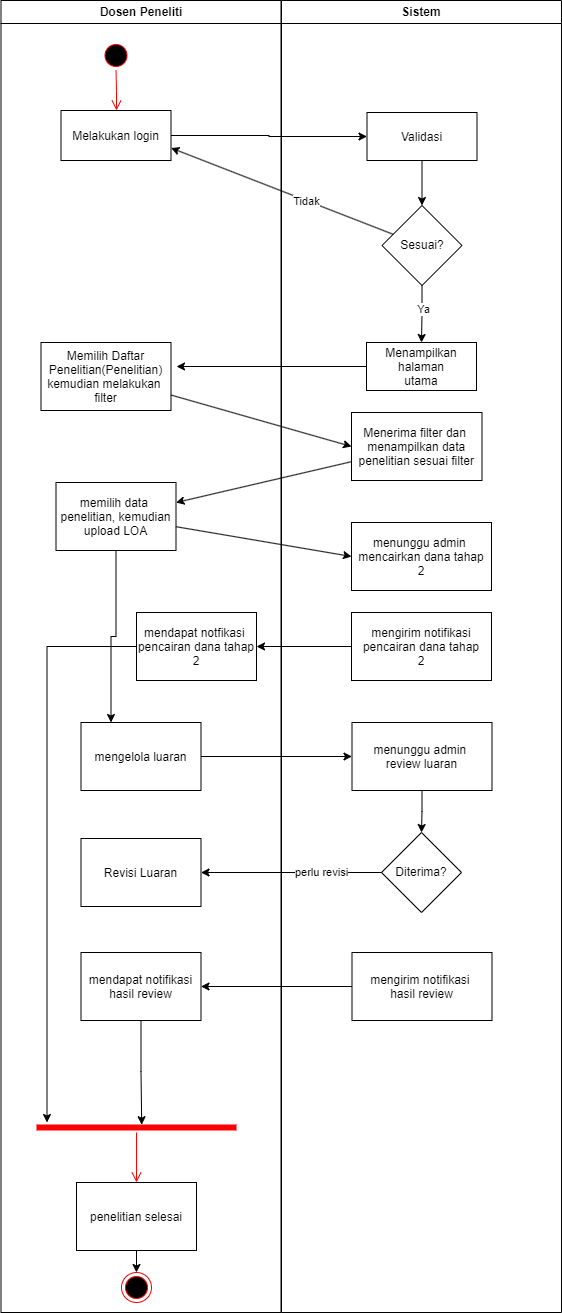

The diagram above was exported from draw.io. Its source (the exported page's mxGraphModel, read from the mxfile embedded in the PNG):
<mxGraphModel dx="1050" dy="557" grid="1" gridSize="10" guides="1" tooltips="1" connect="1" arrows="1" fold="1" page="1" pageScale="1" pageWidth="1169" pageHeight="826" background="none" math="0" shadow="0">
  <root>
    <mxCell id="0" />
    <mxCell id="1" parent="0" />
    <mxCell id="2" value="Dosen Peneliti" style="swimlane;whiteSpace=wrap;startSize=23;" parent="1" vertex="1">
      <mxGeometry x="164.5" y="128" width="280" height="1312" as="geometry" />
    </mxCell>
    <mxCell id="5" value="" style="ellipse;shape=startState;fillColor=#000000;strokeColor=#ff0000;" parent="2" vertex="1">
      <mxGeometry x="100" y="40" width="30" height="30" as="geometry" />
    </mxCell>
    <mxCell id="6" value="" style="edgeStyle=elbowEdgeStyle;elbow=horizontal;verticalAlign=bottom;endArrow=open;endSize=8;strokeColor=#FF0000;endFill=1;rounded=0" parent="2" source="5" target="7" edge="1">
      <mxGeometry x="100" y="40" as="geometry">
        <mxPoint x="115" y="110" as="targetPoint" />
      </mxGeometry>
    </mxCell>
    <mxCell id="7" value="Melakukan login" style="" parent="2" vertex="1">
      <mxGeometry x="60" y="110" width="110" height="50" as="geometry" />
    </mxCell>
    <mxCell id="8" value="Memilih Daftar &#10;Penelitian(Penelitian)&#10;kemudian melakukan &#10;filter" style="" parent="2" vertex="1">
      <mxGeometry x="40" y="342" width="130" height="68" as="geometry" />
    </mxCell>
    <mxCell id="38" value="" style="ellipse;shape=endState;fillColor=#000000;strokeColor=#ff0000" parent="2" vertex="1">
      <mxGeometry x="120.5" y="1272" width="30" height="30" as="geometry" />
    </mxCell>
    <mxCell id="JNTovWlVfavhsL-RAg3H-44" style="edgeStyle=orthogonalEdgeStyle;rounded=0;orthogonalLoop=1;jettySize=auto;html=1;entryX=0.25;entryY=0;entryDx=0;entryDy=0;" edge="1" parent="2" source="oYpXWh9MYxcOKH4wnSdL-53" target="JNTovWlVfavhsL-RAg3H-43">
      <mxGeometry relative="1" as="geometry" />
    </mxCell>
    <mxCell id="oYpXWh9MYxcOKH4wnSdL-53" value="memilih data &#10;penelitian, kemudian&#10;upload LOA" style="" parent="2" vertex="1">
      <mxGeometry x="55" y="482" width="120" height="68" as="geometry" />
    </mxCell>
    <mxCell id="JNTovWlVfavhsL-RAg3H-58" style="edgeStyle=orthogonalEdgeStyle;rounded=0;orthogonalLoop=1;jettySize=auto;html=1;" edge="1" parent="2" source="JNTovWlVfavhsL-RAg3H-41" target="JNTovWlVfavhsL-RAg3H-55">
      <mxGeometry relative="1" as="geometry">
        <Array as="points">
          <mxPoint x="46" y="646" />
        </Array>
      </mxGeometry>
    </mxCell>
    <mxCell id="JNTovWlVfavhsL-RAg3H-41" value="mendapat notfikasi &#10;pencairan dana tahap&#10;2" style="" vertex="1" parent="2">
      <mxGeometry x="135.5" y="612" width="120" height="68" as="geometry" />
    </mxCell>
    <mxCell id="JNTovWlVfavhsL-RAg3H-43" value="mengelola luaran" style="" vertex="1" parent="2">
      <mxGeometry x="80" y="722" width="120" height="68" as="geometry" />
    </mxCell>
    <mxCell id="JNTovWlVfavhsL-RAg3H-49" value="Revisi Luaran" style="" vertex="1" parent="2">
      <mxGeometry x="80" y="838" width="120" height="68" as="geometry" />
    </mxCell>
    <mxCell id="JNTovWlVfavhsL-RAg3H-57" style="edgeStyle=orthogonalEdgeStyle;rounded=0;orthogonalLoop=1;jettySize=auto;html=1;entryX=0.526;entryY=0.22;entryDx=0;entryDy=0;entryPerimeter=0;" edge="1" parent="2" source="JNTovWlVfavhsL-RAg3H-53" target="JNTovWlVfavhsL-RAg3H-55">
      <mxGeometry relative="1" as="geometry">
        <mxPoint x="165.5" y="1092" as="targetPoint" />
      </mxGeometry>
    </mxCell>
    <mxCell id="JNTovWlVfavhsL-RAg3H-53" value="mendapat notifikasi&#10;hasil review" style="" vertex="1" parent="2">
      <mxGeometry x="80" y="952" width="120" height="68" as="geometry" />
    </mxCell>
    <mxCell id="JNTovWlVfavhsL-RAg3H-55" value="" style="shape=line;html=1;strokeWidth=6;strokeColor=#ff0000;" vertex="1" parent="2">
      <mxGeometry x="35.5" y="1122" width="200" height="10" as="geometry" />
    </mxCell>
    <mxCell id="JNTovWlVfavhsL-RAg3H-56" value="" style="edgeStyle=orthogonalEdgeStyle;html=1;verticalAlign=bottom;endArrow=open;endSize=8;strokeColor=#ff0000;rounded=0;entryX=0.5;entryY=0;entryDx=0;entryDy=0;" edge="1" source="JNTovWlVfavhsL-RAg3H-55" parent="2" target="JNTovWlVfavhsL-RAg3H-59">
      <mxGeometry relative="1" as="geometry">
        <mxPoint x="135.5" y="1182" as="targetPoint" />
      </mxGeometry>
    </mxCell>
    <mxCell id="JNTovWlVfavhsL-RAg3H-60" style="edgeStyle=orthogonalEdgeStyle;rounded=0;orthogonalLoop=1;jettySize=auto;html=1;" edge="1" parent="2" source="JNTovWlVfavhsL-RAg3H-59" target="38">
      <mxGeometry relative="1" as="geometry" />
    </mxCell>
    <mxCell id="JNTovWlVfavhsL-RAg3H-59" value="penelitian selesai" style="" vertex="1" parent="2">
      <mxGeometry x="75.5" y="1182" width="120" height="68" as="geometry" />
    </mxCell>
    <mxCell id="3" value="Sistem" style="swimlane;whiteSpace=wrap" parent="1" vertex="1">
      <mxGeometry x="445" y="128" width="280" height="1312" as="geometry" />
    </mxCell>
    <mxCell id="19" value="" style="endArrow=open;strokeColor=#FF0000;endFill=1;rounded=0" parent="3" edge="1">
      <mxGeometry relative="1" as="geometry">
        <mxPoint x="75" y="270" as="sourcePoint" />
      </mxGeometry>
    </mxCell>
    <mxCell id="24" value="" style="endArrow=open;strokeColor=#FF0000;endFill=1;rounded=0" parent="3" edge="1">
      <mxGeometry relative="1" as="geometry">
        <mxPoint x="130" y="245" as="sourcePoint" />
      </mxGeometry>
    </mxCell>
    <mxCell id="oYpXWh9MYxcOKH4wnSdL-44" style="edgeStyle=orthogonalEdgeStyle;rounded=0;orthogonalLoop=1;jettySize=auto;html=1;" parent="3" source="oYpXWh9MYxcOKH4wnSdL-41" target="oYpXWh9MYxcOKH4wnSdL-42" edge="1">
      <mxGeometry relative="1" as="geometry" />
    </mxCell>
    <mxCell id="oYpXWh9MYxcOKH4wnSdL-41" value="Validasi" style="" parent="3" vertex="1">
      <mxGeometry x="85.5" y="112" width="110" height="48" as="geometry" />
    </mxCell>
    <mxCell id="oYpXWh9MYxcOKH4wnSdL-48" style="edgeStyle=orthogonalEdgeStyle;rounded=0;orthogonalLoop=1;jettySize=auto;html=1;" parent="3" source="oYpXWh9MYxcOKH4wnSdL-42" target="oYpXWh9MYxcOKH4wnSdL-47" edge="1">
      <mxGeometry relative="1" as="geometry" />
    </mxCell>
    <mxCell id="oYpXWh9MYxcOKH4wnSdL-49" value="Ya" style="edgeLabel;html=1;align=center;verticalAlign=middle;resizable=0;points=[];" parent="oYpXWh9MYxcOKH4wnSdL-48" vertex="1" connectable="0">
      <mxGeometry x="-0.1861" y="1" relative="1" as="geometry">
        <mxPoint as="offset" />
      </mxGeometry>
    </mxCell>
    <mxCell id="oYpXWh9MYxcOKH4wnSdL-42" value="Sesuai?" style="rhombus;whiteSpace=wrap;html=1;" parent="3" vertex="1">
      <mxGeometry x="100.5" y="205" width="80" height="80" as="geometry" />
    </mxCell>
    <mxCell id="oYpXWh9MYxcOKH4wnSdL-50" style="edgeStyle=orthogonalEdgeStyle;rounded=0;orthogonalLoop=1;jettySize=auto;html=1;" parent="3" source="oYpXWh9MYxcOKH4wnSdL-47" edge="1">
      <mxGeometry relative="1" as="geometry">
        <mxPoint x="-105" y="366" as="targetPoint" />
      </mxGeometry>
    </mxCell>
    <mxCell id="oYpXWh9MYxcOKH4wnSdL-47" value="Menampilkan&#10;halaman&#10;utama" style="" parent="3" vertex="1">
      <mxGeometry x="85" y="342" width="110" height="48" as="geometry" />
    </mxCell>
    <mxCell id="oYpXWh9MYxcOKH4wnSdL-51" value="Menerima filter dan &#10;menampilkan data&#10;penelitian sesuai filter" style="" parent="3" vertex="1">
      <mxGeometry x="70" y="412" width="130.5" height="68" as="geometry" />
    </mxCell>
    <mxCell id="oYpXWh9MYxcOKH4wnSdL-55" value="menunggu admin &#10;mencairkan dana tahap&#10;2" style="" parent="3" vertex="1">
      <mxGeometry x="70" y="522" width="140" height="68" as="geometry" />
    </mxCell>
    <mxCell id="JNTovWlVfavhsL-RAg3H-40" value="mengirim notifikasi&#10;pencairan dana tahap&#10;2" style="" vertex="1" parent="3">
      <mxGeometry x="70" y="612" width="140" height="68" as="geometry" />
    </mxCell>
    <mxCell id="JNTovWlVfavhsL-RAg3H-48" style="edgeStyle=orthogonalEdgeStyle;rounded=0;orthogonalLoop=1;jettySize=auto;html=1;entryX=0.5;entryY=0;entryDx=0;entryDy=0;" edge="1" parent="3" source="JNTovWlVfavhsL-RAg3H-45" target="JNTovWlVfavhsL-RAg3H-47">
      <mxGeometry relative="1" as="geometry" />
    </mxCell>
    <mxCell id="JNTovWlVfavhsL-RAg3H-45" value="menunggu admin &#10;review luaran" style="" vertex="1" parent="3">
      <mxGeometry x="70.5" y="722" width="140" height="68" as="geometry" />
    </mxCell>
    <mxCell id="JNTovWlVfavhsL-RAg3H-47" value="Diterima?" style="rhombus;whiteSpace=wrap;html=1;" vertex="1" parent="3">
      <mxGeometry x="100" y="832" width="80" height="80" as="geometry" />
    </mxCell>
    <mxCell id="JNTovWlVfavhsL-RAg3H-52" value="mengirim notifikasi &#10;hasil review" style="" vertex="1" parent="3">
      <mxGeometry x="70.5" y="952" width="140" height="68" as="geometry" />
    </mxCell>
    <mxCell id="oYpXWh9MYxcOKH4wnSdL-43" style="edgeStyle=orthogonalEdgeStyle;rounded=0;orthogonalLoop=1;jettySize=auto;html=1;" parent="1" source="7" target="oYpXWh9MYxcOKH4wnSdL-41" edge="1">
      <mxGeometry relative="1" as="geometry" />
    </mxCell>
    <mxCell id="oYpXWh9MYxcOKH4wnSdL-45" style="rounded=0;orthogonalLoop=1;jettySize=auto;html=1;entryX=1;entryY=0.75;entryDx=0;entryDy=0;" parent="1" source="oYpXWh9MYxcOKH4wnSdL-42" target="7" edge="1">
      <mxGeometry relative="1" as="geometry" />
    </mxCell>
    <mxCell id="oYpXWh9MYxcOKH4wnSdL-46" value="Tidak" style="edgeLabel;html=1;align=center;verticalAlign=middle;resizable=0;points=[];" parent="oYpXWh9MYxcOKH4wnSdL-45" vertex="1" connectable="0">
      <mxGeometry x="-0.2093" relative="1" as="geometry">
        <mxPoint y="1" as="offset" />
      </mxGeometry>
    </mxCell>
    <mxCell id="oYpXWh9MYxcOKH4wnSdL-52" style="rounded=0;orthogonalLoop=1;jettySize=auto;html=1;entryX=0;entryY=0.5;entryDx=0;entryDy=0;" parent="1" source="8" target="oYpXWh9MYxcOKH4wnSdL-51" edge="1">
      <mxGeometry relative="1" as="geometry" />
    </mxCell>
    <mxCell id="oYpXWh9MYxcOKH4wnSdL-54" style="rounded=0;orthogonalLoop=1;jettySize=auto;html=1;" parent="1" source="oYpXWh9MYxcOKH4wnSdL-51" target="oYpXWh9MYxcOKH4wnSdL-53" edge="1">
      <mxGeometry relative="1" as="geometry" />
    </mxCell>
    <mxCell id="oYpXWh9MYxcOKH4wnSdL-56" style="rounded=0;orthogonalLoop=1;jettySize=auto;html=1;entryX=0;entryY=0.5;entryDx=0;entryDy=0;" parent="1" source="oYpXWh9MYxcOKH4wnSdL-53" target="oYpXWh9MYxcOKH4wnSdL-55" edge="1">
      <mxGeometry relative="1" as="geometry" />
    </mxCell>
    <mxCell id="JNTovWlVfavhsL-RAg3H-42" style="edgeStyle=orthogonalEdgeStyle;rounded=0;orthogonalLoop=1;jettySize=auto;html=1;entryX=1;entryY=0.5;entryDx=0;entryDy=0;" edge="1" parent="1" source="JNTovWlVfavhsL-RAg3H-40" target="JNTovWlVfavhsL-RAg3H-41">
      <mxGeometry relative="1" as="geometry" />
    </mxCell>
    <mxCell id="JNTovWlVfavhsL-RAg3H-46" style="edgeStyle=orthogonalEdgeStyle;rounded=0;orthogonalLoop=1;jettySize=auto;html=1;entryX=0;entryY=0.5;entryDx=0;entryDy=0;" edge="1" parent="1" source="JNTovWlVfavhsL-RAg3H-43" target="JNTovWlVfavhsL-RAg3H-45">
      <mxGeometry relative="1" as="geometry" />
    </mxCell>
    <mxCell id="JNTovWlVfavhsL-RAg3H-50" style="edgeStyle=orthogonalEdgeStyle;rounded=0;orthogonalLoop=1;jettySize=auto;html=1;entryX=1;entryY=0.5;entryDx=0;entryDy=0;" edge="1" parent="1" source="JNTovWlVfavhsL-RAg3H-47" target="JNTovWlVfavhsL-RAg3H-49">
      <mxGeometry relative="1" as="geometry" />
    </mxCell>
    <mxCell id="JNTovWlVfavhsL-RAg3H-51" value="perlu revisi" style="edgeLabel;html=1;align=center;verticalAlign=middle;resizable=0;points=[];" vertex="1" connectable="0" parent="JNTovWlVfavhsL-RAg3H-50">
      <mxGeometry x="-0.3219" y="-1" relative="1" as="geometry">
        <mxPoint as="offset" />
      </mxGeometry>
    </mxCell>
    <mxCell id="JNTovWlVfavhsL-RAg3H-54" style="edgeStyle=orthogonalEdgeStyle;rounded=0;orthogonalLoop=1;jettySize=auto;html=1;entryX=1;entryY=0.5;entryDx=0;entryDy=0;" edge="1" parent="1" source="JNTovWlVfavhsL-RAg3H-52" target="JNTovWlVfavhsL-RAg3H-53">
      <mxGeometry relative="1" as="geometry" />
    </mxCell>
  </root>
</mxGraphModel>